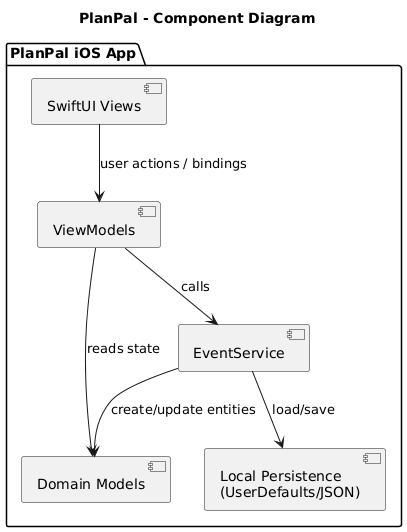

The diagram above was rendered by PlantUML. Its source (embedded in the PNG):
@startuml
title PlanPal - Component Diagram

package "PlanPal iOS App" {
  component "SwiftUI Views" as Views
  component "ViewModels" as VM
  component "Domain Models" as Models
  component "EventService" as Service
  component "Local Persistence\n(UserDefaults/JSON)" as Storage
}

Views --> VM : user actions / bindings
VM --> Service : calls
Service --> Models : create/update entities
Service --> Storage : load/save
VM --> Models : reads state
@enduml